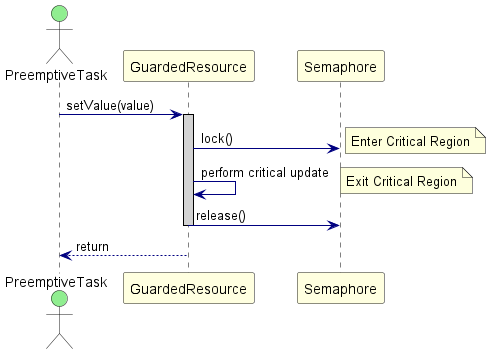

The diagram above was rendered by PlantUML. Its source (embedded in the PNG):
@startuml GuardedCall_SequenceDiagram

skinparam sequence {
    ActorBackgroundColor LightGreen
    ParticipantBackgroundColor LightYellow
    LifeLineBorderColor Black
    LifeLineBackgroundColor LightGray
    ArrowColor Navy
}

actor "PreemptiveTask" as Task
participant "GuardedResource" as GR
participant "Semaphore" as Sem

Task -> GR : setValue(value)
activate GR
GR -> Sem : lock()
note right: Enter Critical Region
GR -> GR : perform critical update
note right: Exit Critical Region
GR -> Sem : release()
deactivate GR
Task <-- GR : return

@enduml